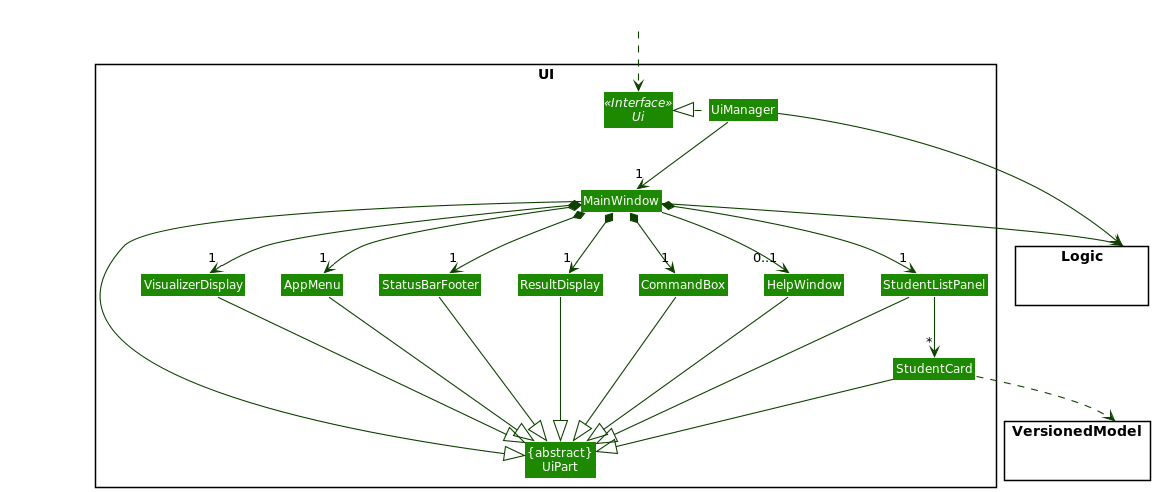

The diagram above was rendered by PlantUML. Its source (embedded in the PNG):
@startuml
!include ../../style.puml
skinparam arrowThickness 1.1
skinparam arrowColor UI_COLOR_T4
skinparam classBackgroundColor UI_COLOR

package UI <<Rectangle>>{
Interface Ui <<Interface>>
Class "{abstract}\nUiPart" as UiPart
Class AppMenu
Class VisualizerDisplay
Class UiManager
Class MainWindow
Class HelpWindow
Class ResultDisplay
Class StudentListPanel
Class StudentCard
Class StatusBarFooter
Class CommandBox
}

package VersionedModel <<Rectangle>> {
Class HiddenModel #FFFFFF
}

package Logic <<Rectangle>> {
Class HiddenLogic #FFFFFF
}

Class HiddenOutside #FFFFFF
HiddenOutside ..> Ui

UiManager .left.|> Ui
UiManager -down-> "1" MainWindow
MainWindow *-down->  "1" CommandBox
MainWindow *-down-> "1" ResultDisplay
MainWindow *-down-> "1" StudentListPanel
MainWindow *-down-> "1" StatusBarFooter
MainWindow *-down-> "1" AppMenu
MainWindow *-down-> "1" VisualizerDisplay
MainWindow --> "0..1" HelpWindow

StudentListPanel -down-> "*" StudentCard

MainWindow -left-|> UiPart
AppMenu --|> UiPart
StudentListPanel --|> UiPart
ResultDisplay --|> UiPart
HelpWindow --|> UiPart
VisualizerDisplay --|> UiPart
CommandBox --|> UiPart
StatusBarFooter --|> UiPart
StudentCard --|> UiPart

StudentCard ..> VersionedModel
UiManager -right-> Logic
MainWindow --> Logic

StudentListPanel -[hidden]left- HelpWindow
HelpWindow -[hidden]left- CommandBox
CommandBox -[hidden]left- ResultDisplay
ResultDisplay -[hidden]left- StatusBarFooter
StatusBarFooter -[hidden]left- AppMenu
AppMenu -[hidden]left- VisualizerDisplay
@enduml